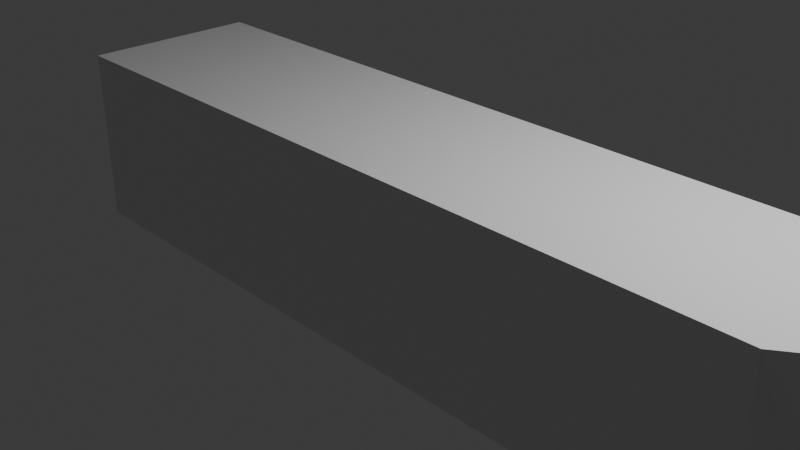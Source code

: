 # Source: ship.blend  (saved by Blender 4.1.23; exported with 4.5.12 LTS)
import bpy
from mathutils import Matrix  # noqa: F401  (used for matrix-valued properties, if any)

bpy.ops.wm.read_factory_settings(use_empty=True)
scene = bpy.context.scene
scene.name = 'Scene'

# ---- collections
col_collection = bpy.data.collections.new('Collection'); scene.collection.children.link(col_collection)

# ---- materials (node trees are filled in below, after node groups)
mat_material = bpy.data.materials.new('Material')
mat_material.alpha_threshold = 0.0
mat_material.use_transparent_shadow = False
mat_material.roughness = 0.5
mat_material.line_color = (0.0, 0.0, 0.0, 1.0)

# ---- material node trees
mat_material.use_nodes = True; mat_material.node_tree.nodes.clear()
_N = mat_material.node_tree.nodes; _L = mat_material.node_tree.links
n0 = _N.new('ShaderNodeOutputMaterial'); n0.name = 'Material Output'; n0.location = (300, 300)
n1 = _N.new('ShaderNodeBsdfPrincipled'); n1.name = 'Principled BSDF'; n1.location = (10, 300)
n1.inputs[3].default_value = 1.45
_L.new(n1.outputs[0], n0.inputs[0])
n0.is_active_output = True

# ---- world
world_world = bpy.data.worlds.new('World'); scene.world = world_world
world_world.use_nodes = True; world_world.node_tree.nodes.clear()
_N = world_world.node_tree.nodes; _L = world_world.node_tree.links
n0 = _N.new('ShaderNodeOutputWorld'); n0.name = 'World Output'; n0.location = (300, 300)
n1 = _N.new('ShaderNodeBackground'); n1.name = 'Background'; n1.location = (10, 300)
n1.inputs[0].default_value = (0.05088, 0.05088, 0.05088, 1.0)
_L.new(n1.outputs[0], n0.inputs[0])
n0.is_active_output = True
world_world.color = (0.05088, 0.05088, 0.05088)
world_world.use_sun_shadow = False
world_world.sun_shadow_jitter_overblur = 0.0

# ---- cameras
cam_camera = bpy.data.cameras.new('Camera')
cam_camera.clip_end = 100.0
cam_camera.ortho_scale = 7.314

# ---- lights
light_light = bpy.data.lights.new('Light', 'POINT')
light_light.transmission_factor = 0.0
light_light.energy = 1000.0
light_light.shadow_soft_size = 0.1
light_light.shadow_maximum_resolution = 0.006
light_light.use_absolute_resolution = True

# ---- meshes
me_cube = bpy.data.meshes.new('Cube')
me_cube.from_pydata([(4.512, 1.0, 1.0), (4.512, 1.0, -1.0), (4.512, -1.0, 1.0), (4.512, -1.0, -1.0), (-4.005, 1.0, 1.0), (-4.005, 1.0, -1.0), (-4.005, -1.0, 1.0), (-4.005, -1.0, -1.0), (-4.005, 0.01287, -1.0), (5.936, 0.01287, 1.0), (-4.005, 0.01287, 1.0), (4.512, 0.01287, -1.0)], [], [(9, 10, 6, 2), (3, 2, 6, 7), (8, 10, 4, 5), (8, 11, 3, 7), (11, 9, 2, 3), (5, 4, 0, 1), (1, 0, 9, 11), (5, 1, 11, 8), (7, 6, 10, 8), (0, 4, 10, 9)])
_uv = me_cube.uv_layers.new(name='UVMap')
_uv.uv.foreach_set('vector', [0.625, 0.6234, 0.875, 0.6234, 0.875, 0.75, 0.625, 0.75, 0.375, 0.75, 0.625, 0.75, 0.625, 1.0, 0.375, 1.0, 0.375, 0.1266, 0.625, 0.1266, 0.625, 0.25, 0.375, 0.25, 0.125, 0.6234, 0.375, 0.6234, 0.375, 0.75, 0.125, 0.75, 0.375, 0.6234, 0.625, 0.6234, 0.625, 0.75, 0.375, 0.75, 0.375, 0.25, 0.625, 0.25, 0.625, 0.5, 0.375, 0.5, 0.375, 0.5, 0.625, 0.5, 0.625, 0.6234, 0.375, 0.6234, 0.125, 0.5, 0.375, 0.5, 0.375, 0.6234, 0.125, 0.6234, 0.375, 0.0, 0.625, 0.0, 0.625, 0.1266, 0.375, 0.1266, 0.625, 0.5, 0.875, 0.5, 0.875, 0.6234, 0.625, 0.6234])
me_cube.materials.append(mat_material)
me_cube.use_mirror_vertex_groups = False
me_cube.update()

# ---- objects
ob_cube = bpy.data.objects.new('Cube', me_cube)
ob_light = bpy.data.objects.new('Light', light_light)
ob_camera = bpy.data.objects.new('Camera', cam_camera)

# ---- transforms, parenting, visibility, modifiers, constraints
ob_cube.location = (0.0, 0.0, 0.0)
ob_cube.lock_rotations_4d = False
ob_cube.empty_display_type = 'ARROWS'
ob_cube.lineart.crease_threshold = 0.0
ob_light.location = (4.076, 1.005, 5.904)
ob_light.rotation_euler = (0.6503, 0.05522, 1.866)
ob_light.lock_rotations_4d = False
ob_light.empty_display_type = 'ARROWS'
ob_light.color = (0.0, 0.0, 0.0, 0.0)
ob_light.lineart.crease_threshold = 0.0
ob_camera.location = (7.359, -6.926, 4.958)
ob_camera.rotation_euler = (1.109, 0.0, 0.8149)
ob_camera.lock_rotations_4d = False
ob_camera.empty_display_type = 'ARROWS'
ob_camera.color = (0.0, 0.0, 0.0, 0.0)
ob_camera.display_type = 'WIRE'
ob_camera.lineart.crease_threshold = 0.0

# ---- collection membership
col_collection.objects.link(ob_cube)
col_collection.objects.link(ob_light)
col_collection.objects.link(ob_camera)

# ---- scene / render settings (as saved in the file)
scene.camera = ob_camera
scene.frame_start = 1; scene.frame_end = 250; scene.frame_set(1)
scene.render.engine = 'BLENDER_EEVEE_NEXT'
scene.cycles.sampling_pattern = 'TABULATED_SOBOL'
scene.eevee.ray_tracing_options.trace_max_roughness = 0.0
bpy.context.view_layer.update()
